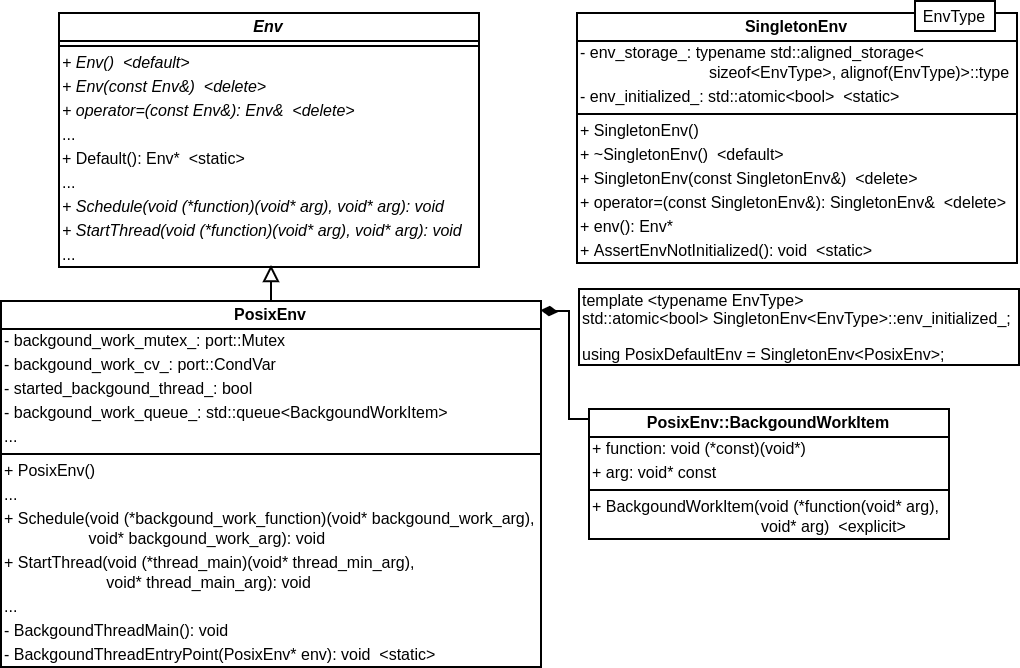

The diagram above was exported from draw.io. Its source (the exported page's mxGraphModel, read from the mxfile embedded in the PNG):
<mxGraphModel dx="630" dy="487" grid="1" gridSize="10" guides="1" tooltips="1" connect="1" arrows="1" fold="1" page="1" pageScale="1" pageWidth="850" pageHeight="1100" math="0" shadow="0">
  <root>
    <mxCell id="0" />
    <mxCell id="1" parent="0" />
    <mxCell id="Uiu5brj0m_wMuDriQkNP-20" value="" style="rounded=0;orthogonalLoop=1;jettySize=auto;html=1;exitX=0.5;exitY=0;exitDx=0;exitDy=0;endSize=6;endArrow=block;endFill=0;" parent="1" source="Uiu5brj0m_wMuDriQkNP-1" edge="1">
      <mxGeometry relative="1" as="geometry">
        <mxPoint x="160" y="342" as="sourcePoint" />
        <mxPoint x="161" y="318" as="targetPoint" />
      </mxGeometry>
    </mxCell>
    <mxCell id="Uiu5brj0m_wMuDriQkNP-35" value="" style="rounded=0;orthogonalLoop=1;jettySize=auto;html=1;endArrow=none;endFill=0;endSize=6;entryX=-0.002;entryY=0.076;entryDx=0;entryDy=0;entryPerimeter=0;exitX=0.999;exitY=0.025;exitDx=0;exitDy=0;exitPerimeter=0;startArrow=diamondThin;startFill=1;" parent="1" source="Uiu5brj0m_wMuDriQkNP-1" target="SLEa00VCi_q2dUN2Fmyf-1" edge="1">
      <mxGeometry relative="1" as="geometry">
        <mxPoint x="376" y="427" as="targetPoint" />
        <Array as="points">
          <mxPoint x="300" y="341" />
          <mxPoint x="310" y="341" />
          <mxPoint x="310" y="395" />
        </Array>
      </mxGeometry>
    </mxCell>
    <mxCell id="Uiu5brj0m_wMuDriQkNP-1" value="PosixEnv" style="swimlane;fontStyle=1;align=center;verticalAlign=middle;childLayout=stackLayout;horizontal=1;startSize=14;horizontalStack=0;resizeParent=1;resizeParentMax=0;resizeLast=0;collapsible=1;marginBottom=0;fontSize=8;spacing=2;spacingLeft=0;spacingRight=0;spacingTop=0;" parent="1" vertex="1">
      <mxGeometry x="26" y="336" width="270" height="183" as="geometry" />
    </mxCell>
    <mxCell id="Uiu5brj0m_wMuDriQkNP-2" value="- backgound_work_mutex_: port::Mutex" style="text;strokeColor=none;fillColor=none;align=left;verticalAlign=middle;spacingLeft=0;spacingRight=0;overflow=hidden;rotatable=0;points=[[0,0.5],[1,0.5]];portConstraint=eastwest;fontSize=8;spacingTop=0;spacing=2;" parent="Uiu5brj0m_wMuDriQkNP-1" vertex="1">
      <mxGeometry y="14" width="270" height="12" as="geometry" />
    </mxCell>
    <mxCell id="Uiu5brj0m_wMuDriQkNP-13" value="- backgound_work_cv_: port::CondVar" style="text;strokeColor=none;fillColor=none;align=left;verticalAlign=middle;spacingLeft=0;spacingRight=0;overflow=hidden;rotatable=0;points=[[0,0.5],[1,0.5]];portConstraint=eastwest;fontSize=8;spacingTop=0;spacing=2;" parent="Uiu5brj0m_wMuDriQkNP-1" vertex="1">
      <mxGeometry y="26" width="270" height="12" as="geometry" />
    </mxCell>
    <mxCell id="Uiu5brj0m_wMuDriQkNP-16" value="- started_backgound_thread_: bool" style="text;strokeColor=none;fillColor=none;align=left;verticalAlign=middle;spacingLeft=0;spacingRight=0;overflow=hidden;rotatable=0;points=[[0,0.5],[1,0.5]];portConstraint=eastwest;fontSize=8;spacingTop=0;spacing=2;" parent="Uiu5brj0m_wMuDriQkNP-1" vertex="1">
      <mxGeometry y="38" width="270" height="12" as="geometry" />
    </mxCell>
    <mxCell id="Uiu5brj0m_wMuDriQkNP-15" value="- backgound_work_queue_: std::queue&lt;BackgoundWorkItem&gt;" style="text;strokeColor=none;fillColor=none;align=left;verticalAlign=middle;spacingLeft=0;spacingRight=0;overflow=hidden;rotatable=0;points=[[0,0.5],[1,0.5]];portConstraint=eastwest;fontSize=8;spacingTop=0;spacing=2;" parent="Uiu5brj0m_wMuDriQkNP-1" vertex="1">
      <mxGeometry y="50" width="270" height="12" as="geometry" />
    </mxCell>
    <mxCell id="Uiu5brj0m_wMuDriQkNP-14" value="..." style="text;strokeColor=none;fillColor=none;align=left;verticalAlign=middle;spacingLeft=0;spacingRight=0;overflow=hidden;rotatable=0;points=[[0,0.5],[1,0.5]];portConstraint=eastwest;fontSize=8;spacingTop=0;spacing=2;" parent="Uiu5brj0m_wMuDriQkNP-1" vertex="1">
      <mxGeometry y="62" width="270" height="12" as="geometry" />
    </mxCell>
    <mxCell id="Uiu5brj0m_wMuDriQkNP-3" value="" style="line;strokeWidth=1;fillColor=none;align=left;verticalAlign=middle;spacingTop=0;spacingLeft=0;spacingRight=0;rotatable=0;labelPosition=right;points=[];portConstraint=eastwest;fontSize=8;spacing=2;" parent="Uiu5brj0m_wMuDriQkNP-1" vertex="1">
      <mxGeometry y="74" width="270" height="5" as="geometry" />
    </mxCell>
    <mxCell id="Uiu5brj0m_wMuDriQkNP-4" value="+ PosixEnv()" style="text;strokeColor=none;fillColor=none;align=left;verticalAlign=middle;spacingLeft=0;spacingRight=0;overflow=hidden;rotatable=0;points=[[0,0.5],[1,0.5]];portConstraint=eastwest;fontSize=8;spacingTop=0;spacing=2;" parent="Uiu5brj0m_wMuDriQkNP-1" vertex="1">
      <mxGeometry y="79" width="270" height="12" as="geometry" />
    </mxCell>
    <mxCell id="Uiu5brj0m_wMuDriQkNP-7" value="..." style="text;strokeColor=none;fillColor=none;align=left;verticalAlign=middle;spacingLeft=0;spacingRight=0;overflow=hidden;rotatable=0;points=[[0,0.5],[1,0.5]];portConstraint=eastwest;fontSize=8;spacingTop=0;spacing=2;" parent="Uiu5brj0m_wMuDriQkNP-1" vertex="1">
      <mxGeometry y="91" width="270" height="12" as="geometry" />
    </mxCell>
    <mxCell id="Uiu5brj0m_wMuDriQkNP-10" value="+ Schedule(void (*backgound_work_function)(void* backgound_work_arg), &#10;                   void* backgound_work_arg): void" style="text;strokeColor=none;fillColor=none;align=left;verticalAlign=middle;spacingLeft=0;spacingRight=0;overflow=hidden;rotatable=0;points=[[0,0.5],[1,0.5]];portConstraint=eastwest;fontSize=8;spacingTop=0;spacing=2;" parent="Uiu5brj0m_wMuDriQkNP-1" vertex="1">
      <mxGeometry y="103" width="270" height="22" as="geometry" />
    </mxCell>
    <mxCell id="Uiu5brj0m_wMuDriQkNP-11" value="+ StartThread(void (*thread_main)(void* thread_min_arg), &#10;                       void* thread_main_arg): void" style="text;strokeColor=none;fillColor=none;align=left;verticalAlign=middle;spacingLeft=0;spacingRight=0;overflow=hidden;rotatable=0;points=[[0,0.5],[1,0.5]];portConstraint=eastwest;fontSize=8;spacingTop=0;spacing=2;" parent="Uiu5brj0m_wMuDriQkNP-1" vertex="1">
      <mxGeometry y="125" width="270" height="22" as="geometry" />
    </mxCell>
    <mxCell id="Uiu5brj0m_wMuDriQkNP-12" value="..." style="text;strokeColor=none;fillColor=none;align=left;verticalAlign=middle;spacingLeft=0;spacingRight=0;overflow=hidden;rotatable=0;points=[[0,0.5],[1,0.5]];portConstraint=eastwest;fontSize=8;spacingTop=0;spacing=2;" parent="Uiu5brj0m_wMuDriQkNP-1" vertex="1">
      <mxGeometry y="147" width="270" height="12" as="geometry" />
    </mxCell>
    <mxCell id="Uiu5brj0m_wMuDriQkNP-17" value="- BackgoundThreadMain(): void" style="text;strokeColor=none;fillColor=none;align=left;verticalAlign=middle;spacingLeft=0;spacingRight=0;overflow=hidden;rotatable=0;points=[[0,0.5],[1,0.5]];portConstraint=eastwest;fontSize=8;spacingTop=0;spacing=2;" parent="Uiu5brj0m_wMuDriQkNP-1" vertex="1">
      <mxGeometry y="159" width="270" height="12" as="geometry" />
    </mxCell>
    <mxCell id="Uiu5brj0m_wMuDriQkNP-18" value="- BackgoundThreadEntryPoint(PosixEnv* env): void  &lt;static&gt;" style="text;strokeColor=none;fillColor=none;align=left;verticalAlign=middle;spacingLeft=0;spacingRight=0;overflow=hidden;rotatable=0;points=[[0,0.5],[1,0.5]];portConstraint=eastwest;fontSize=8;spacingTop=0;spacing=2;" parent="Uiu5brj0m_wMuDriQkNP-1" vertex="1">
      <mxGeometry y="171" width="270" height="12" as="geometry" />
    </mxCell>
    <mxCell id="SLEa00VCi_q2dUN2Fmyf-33" value="Env" style="swimlane;fontStyle=3;align=center;verticalAlign=middle;childLayout=stackLayout;horizontal=1;startSize=14;horizontalStack=0;resizeParent=1;resizeParentMax=0;resizeLast=0;collapsible=1;marginBottom=0;fontSize=8;spacing=2;spacingLeft=0;spacingRight=0;spacingTop=0;" parent="1" vertex="1">
      <mxGeometry x="55" y="192" width="210" height="127" as="geometry" />
    </mxCell>
    <mxCell id="SLEa00VCi_q2dUN2Fmyf-35" value="" style="line;strokeWidth=1;fillColor=none;align=left;verticalAlign=middle;spacingTop=0;spacingLeft=0;spacingRight=0;rotatable=0;labelPosition=right;points=[];portConstraint=eastwest;fontSize=8;spacing=2;" parent="SLEa00VCi_q2dUN2Fmyf-33" vertex="1">
      <mxGeometry y="14" width="210" height="5" as="geometry" />
    </mxCell>
    <mxCell id="SLEa00VCi_q2dUN2Fmyf-42" value="+ Env()  &lt;default&gt;" style="text;strokeColor=none;fillColor=none;align=left;verticalAlign=middle;spacingLeft=0;spacingRight=0;overflow=hidden;rotatable=0;points=[[0,0.5],[1,0.5]];portConstraint=eastwest;fontSize=8;spacingTop=0;spacing=2;fontStyle=2" parent="SLEa00VCi_q2dUN2Fmyf-33" vertex="1">
      <mxGeometry y="19" width="210" height="12" as="geometry" />
    </mxCell>
    <mxCell id="SLEa00VCi_q2dUN2Fmyf-43" value="+ Env(const Env&amp;)  &lt;delete&gt;" style="text;strokeColor=none;fillColor=none;align=left;verticalAlign=middle;spacingLeft=0;spacingRight=0;overflow=hidden;rotatable=0;points=[[0,0.5],[1,0.5]];portConstraint=eastwest;fontSize=8;spacingTop=0;spacing=2;fontStyle=2" parent="SLEa00VCi_q2dUN2Fmyf-33" vertex="1">
      <mxGeometry y="31" width="210" height="12" as="geometry" />
    </mxCell>
    <mxCell id="F1rwpt0T0wk5Tsj3L3wo-7" value="+ operator=(const Env&amp;): Env&amp;  &lt;delete&gt;" style="text;strokeColor=none;fillColor=none;align=left;verticalAlign=middle;spacingLeft=0;spacingRight=0;overflow=hidden;rotatable=0;points=[[0,0.5],[1,0.5]];portConstraint=eastwest;fontSize=8;spacingTop=0;spacing=2;fontStyle=2" parent="SLEa00VCi_q2dUN2Fmyf-33" vertex="1">
      <mxGeometry y="43" width="210" height="12" as="geometry" />
    </mxCell>
    <mxCell id="F1rwpt0T0wk5Tsj3L3wo-8" value="..." style="text;strokeColor=none;fillColor=none;align=left;verticalAlign=middle;spacingLeft=0;spacingRight=0;overflow=hidden;rotatable=0;points=[[0,0.5],[1,0.5]];portConstraint=eastwest;fontSize=8;spacingTop=0;spacing=2;" parent="SLEa00VCi_q2dUN2Fmyf-33" vertex="1">
      <mxGeometry y="55" width="210" height="12" as="geometry" />
    </mxCell>
    <mxCell id="F1rwpt0T0wk5Tsj3L3wo-14" value="+ Default(): Env*  &lt;static&gt;" style="text;strokeColor=none;fillColor=none;align=left;verticalAlign=middle;spacingLeft=0;spacingRight=0;overflow=hidden;rotatable=0;points=[[0,0.5],[1,0.5]];portConstraint=eastwest;fontSize=8;spacingTop=0;spacing=2;fontStyle=0" parent="SLEa00VCi_q2dUN2Fmyf-33" vertex="1">
      <mxGeometry y="67" width="210" height="12" as="geometry" />
    </mxCell>
    <mxCell id="F1rwpt0T0wk5Tsj3L3wo-15" value="..." style="text;strokeColor=none;fillColor=none;align=left;verticalAlign=middle;spacingLeft=0;spacingRight=0;overflow=hidden;rotatable=0;points=[[0,0.5],[1,0.5]];portConstraint=eastwest;fontSize=8;spacingTop=0;spacing=2;" parent="SLEa00VCi_q2dUN2Fmyf-33" vertex="1">
      <mxGeometry y="79" width="210" height="12" as="geometry" />
    </mxCell>
    <mxCell id="F1rwpt0T0wk5Tsj3L3wo-16" value="+ Schedule(void (*function)(void* arg), void* arg): void" style="text;strokeColor=none;fillColor=none;align=left;verticalAlign=middle;spacingLeft=0;spacingRight=0;overflow=hidden;rotatable=0;points=[[0,0.5],[1,0.5]];portConstraint=eastwest;fontSize=8;spacingTop=0;spacing=2;fontStyle=2" parent="SLEa00VCi_q2dUN2Fmyf-33" vertex="1">
      <mxGeometry y="91" width="210" height="12" as="geometry" />
    </mxCell>
    <mxCell id="F1rwpt0T0wk5Tsj3L3wo-17" value="+ StartThread(void (*function)(void* arg), void* arg): void" style="text;strokeColor=none;fillColor=none;align=left;verticalAlign=middle;spacingLeft=0;spacingRight=0;overflow=hidden;rotatable=0;points=[[0,0.5],[1,0.5]];portConstraint=eastwest;fontSize=8;spacingTop=0;spacing=2;fontStyle=2" parent="SLEa00VCi_q2dUN2Fmyf-33" vertex="1">
      <mxGeometry y="103" width="210" height="12" as="geometry" />
    </mxCell>
    <mxCell id="F1rwpt0T0wk5Tsj3L3wo-22" value="..." style="text;strokeColor=none;fillColor=none;align=left;verticalAlign=middle;spacingLeft=0;spacingRight=0;overflow=hidden;rotatable=0;points=[[0,0.5],[1,0.5]];portConstraint=eastwest;fontSize=8;spacingTop=0;spacing=2;" parent="SLEa00VCi_q2dUN2Fmyf-33" vertex="1">
      <mxGeometry y="115" width="210" height="12" as="geometry" />
    </mxCell>
    <mxCell id="Uiu5brj0m_wMuDriQkNP-36" value="SingletonEnv" style="swimlane;fontStyle=1;align=center;verticalAlign=middle;childLayout=stackLayout;horizontal=1;startSize=14;horizontalStack=0;resizeParent=1;resizeParentMax=0;resizeLast=0;collapsible=1;marginBottom=0;fontSize=8;spacing=2;spacingLeft=0;spacingRight=0;spacingTop=0;" parent="1" vertex="1">
      <mxGeometry x="314" y="192" width="220" height="125" as="geometry" />
    </mxCell>
    <mxCell id="Uiu5brj0m_wMuDriQkNP-37" value="- env_storage_: typename std::aligned_storage&lt;&#10;                             sizeof&lt;EnvType&gt;, alignof(EnvType)&gt;::type" style="text;strokeColor=none;fillColor=none;align=left;verticalAlign=middle;spacingLeft=0;spacingRight=0;overflow=hidden;rotatable=0;points=[[0,0.5],[1,0.5]];portConstraint=eastwest;fontSize=8;spacingTop=0;spacing=2;" parent="Uiu5brj0m_wMuDriQkNP-36" vertex="1">
      <mxGeometry y="14" width="220" height="22" as="geometry" />
    </mxCell>
    <mxCell id="Uiu5brj0m_wMuDriQkNP-38" value="- env_initialized_: std::atomic&lt;bool&gt;  &lt;static&gt;" style="text;strokeColor=none;fillColor=none;align=left;verticalAlign=middle;spacingLeft=0;spacingRight=0;overflow=hidden;rotatable=0;points=[[0,0.5],[1,0.5]];portConstraint=eastwest;fontSize=8;spacingTop=0;spacing=2;" parent="Uiu5brj0m_wMuDriQkNP-36" vertex="1">
      <mxGeometry y="36" width="220" height="12" as="geometry" />
    </mxCell>
    <mxCell id="Uiu5brj0m_wMuDriQkNP-42" value="" style="line;strokeWidth=1;fillColor=none;align=left;verticalAlign=middle;spacingTop=0;spacingLeft=0;spacingRight=0;rotatable=0;labelPosition=right;points=[];portConstraint=eastwest;fontSize=8;spacing=2;" parent="Uiu5brj0m_wMuDriQkNP-36" vertex="1">
      <mxGeometry y="48" width="220" height="5" as="geometry" />
    </mxCell>
    <mxCell id="Uiu5brj0m_wMuDriQkNP-43" value="+ SingletonEnv()" style="text;strokeColor=none;fillColor=none;align=left;verticalAlign=middle;spacingLeft=0;spacingRight=0;overflow=hidden;rotatable=0;points=[[0,0.5],[1,0.5]];portConstraint=eastwest;fontSize=8;spacingTop=0;spacing=2;" parent="Uiu5brj0m_wMuDriQkNP-36" vertex="1">
      <mxGeometry y="53" width="220" height="12" as="geometry" />
    </mxCell>
    <mxCell id="Uiu5brj0m_wMuDriQkNP-44" value="+ ~SingletonEnv()  &lt;default&gt;" style="text;strokeColor=none;fillColor=none;align=left;verticalAlign=middle;spacingLeft=0;spacingRight=0;overflow=hidden;rotatable=0;points=[[0,0.5],[1,0.5]];portConstraint=eastwest;fontSize=8;spacingTop=0;spacing=2;" parent="Uiu5brj0m_wMuDriQkNP-36" vertex="1">
      <mxGeometry y="65" width="220" height="12" as="geometry" />
    </mxCell>
    <mxCell id="Uiu5brj0m_wMuDriQkNP-47" value="+ SingletonEnv(const SingletonEnv&amp;)  &lt;delete&gt;" style="text;strokeColor=none;fillColor=none;align=left;verticalAlign=middle;spacingLeft=0;spacingRight=0;overflow=hidden;rotatable=0;points=[[0,0.5],[1,0.5]];portConstraint=eastwest;fontSize=8;spacingTop=0;spacing=2;" parent="Uiu5brj0m_wMuDriQkNP-36" vertex="1">
      <mxGeometry y="77" width="220" height="12" as="geometry" />
    </mxCell>
    <mxCell id="Uiu5brj0m_wMuDriQkNP-48" value="+ operator=(const SingletonEnv&amp;): SingletonEnv&amp;  &lt;delete&gt;" style="text;strokeColor=none;fillColor=none;align=left;verticalAlign=middle;spacingLeft=0;spacingRight=0;overflow=hidden;rotatable=0;points=[[0,0.5],[1,0.5]];portConstraint=eastwest;fontSize=8;spacingTop=0;spacing=2;" parent="Uiu5brj0m_wMuDriQkNP-36" vertex="1">
      <mxGeometry y="89" width="220" height="12" as="geometry" />
    </mxCell>
    <mxCell id="Uiu5brj0m_wMuDriQkNP-49" value="+ env(): Env*" style="text;strokeColor=none;fillColor=none;align=left;verticalAlign=middle;spacingLeft=0;spacingRight=0;overflow=hidden;rotatable=0;points=[[0,0.5],[1,0.5]];portConstraint=eastwest;fontSize=8;spacingTop=0;spacing=2;" parent="Uiu5brj0m_wMuDriQkNP-36" vertex="1">
      <mxGeometry y="101" width="220" height="12" as="geometry" />
    </mxCell>
    <mxCell id="Uiu5brj0m_wMuDriQkNP-50" value="+ AssertEnvNotInitialized(): void  &lt;static&gt;" style="text;strokeColor=none;fillColor=none;align=left;verticalAlign=middle;spacingLeft=0;spacingRight=0;overflow=hidden;rotatable=0;points=[[0,0.5],[1,0.5]];portConstraint=eastwest;fontSize=8;spacingTop=0;spacing=2;" parent="Uiu5brj0m_wMuDriQkNP-36" vertex="1">
      <mxGeometry y="113" width="220" height="12" as="geometry" />
    </mxCell>
    <mxCell id="Uiu5brj0m_wMuDriQkNP-51" value="EnvType" style="text;html=1;strokeColor=#000000;fillColor=#ffffff;align=center;verticalAlign=middle;whiteSpace=wrap;rounded=0;strokeWidth=1;fontSize=8;" parent="1" vertex="1">
      <mxGeometry x="483" y="186" width="40" height="15" as="geometry" />
    </mxCell>
    <mxCell id="SLEa00VCi_q2dUN2Fmyf-1" value="PosixEnv::BackgoundWorkItem" style="swimlane;fontStyle=1;align=center;verticalAlign=middle;childLayout=stackLayout;horizontal=1;startSize=14;horizontalStack=0;resizeParent=1;resizeParentMax=0;resizeLast=0;collapsible=1;marginBottom=0;fontSize=8;spacing=2;spacingLeft=0;spacingRight=0;spacingTop=0;" parent="1" vertex="1">
      <mxGeometry x="320" y="390" width="180" height="65" as="geometry" />
    </mxCell>
    <mxCell id="SLEa00VCi_q2dUN2Fmyf-2" value="+ function: void (*const)(void*)" style="text;strokeColor=none;fillColor=none;align=left;verticalAlign=middle;spacingLeft=0;spacingRight=0;overflow=hidden;rotatable=0;points=[[0,0.5],[1,0.5]];portConstraint=eastwest;fontSize=8;spacingTop=0;spacing=2;" parent="SLEa00VCi_q2dUN2Fmyf-1" vertex="1">
      <mxGeometry y="14" width="180" height="12" as="geometry" />
    </mxCell>
    <mxCell id="SLEa00VCi_q2dUN2Fmyf-14" value="+ arg: void* const" style="text;strokeColor=none;fillColor=none;align=left;verticalAlign=middle;spacingLeft=0;spacingRight=0;overflow=hidden;rotatable=0;points=[[0,0.5],[1,0.5]];portConstraint=eastwest;fontSize=8;spacingTop=0;spacing=2;" parent="SLEa00VCi_q2dUN2Fmyf-1" vertex="1">
      <mxGeometry y="26" width="180" height="12" as="geometry" />
    </mxCell>
    <mxCell id="SLEa00VCi_q2dUN2Fmyf-12" value="" style="line;strokeWidth=1;fillColor=none;align=left;verticalAlign=middle;spacingTop=0;spacingLeft=0;spacingRight=0;rotatable=0;labelPosition=right;points=[];portConstraint=eastwest;fontSize=8;spacing=2;" parent="SLEa00VCi_q2dUN2Fmyf-1" vertex="1">
      <mxGeometry y="38" width="180" height="5" as="geometry" />
    </mxCell>
    <mxCell id="SLEa00VCi_q2dUN2Fmyf-15" value="+ BackgoundWorkItem(void (*function(void* arg), &#10;                                      void* arg)  &lt;explicit&gt;" style="text;strokeColor=none;fillColor=none;align=left;verticalAlign=middle;spacingLeft=0;spacingRight=0;overflow=hidden;rotatable=0;points=[[0,0.5],[1,0.5]];portConstraint=eastwest;fontSize=8;spacing=2;spacingTop=0;" parent="SLEa00VCi_q2dUN2Fmyf-1" vertex="1">
      <mxGeometry y="43" width="180" height="22" as="geometry" />
    </mxCell>
    <mxCell id="Uiu5brj0m_wMuDriQkNP-52" value="template &amp;lt;typename EnvType&amp;gt;&lt;br&gt;std::atomic&amp;lt;bool&amp;gt; SingletonEnv&amp;lt;EnvType&amp;gt;::env_initialized_;&lt;br&gt;&lt;br&gt;using PosixDefaultEnv = SingletonEnv&amp;lt;PosixEnv&amp;gt;;" style="text;html=1;strokeColor=#000000;fillColor=#ffffff;align=left;verticalAlign=middle;whiteSpace=wrap;rounded=0;strokeWidth=1;fontSize=8;" parent="1" vertex="1">
      <mxGeometry x="315" y="330" width="220" height="38" as="geometry" />
    </mxCell>
  </root>
</mxGraphModel>